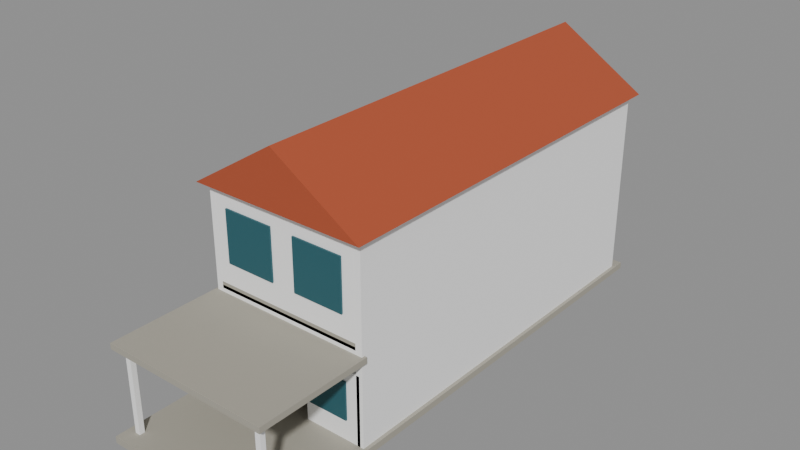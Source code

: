 # Source: terrace-house.blend  (saved by Blender 4.0.36; exported with 4.5.12 LTS)
import bpy
from mathutils import Matrix  # noqa: F401  (used for matrix-valued properties, if any)

bpy.ops.wm.read_factory_settings(use_empty=True)
scene = bpy.context.scene
scene.name = 'Scene'

# ---- materials (node trees are filled in below, after node groups)
mat_warm_concrete = bpy.data.materials.new('Warm concrete')
mat_warm_concrete.use_transparent_shadow = False
mat_warm_concrete.diffuse_color = (0.3916, 0.3712, 0.3095, 1.0)
mat_white = bpy.data.materials.new('White')
mat_white.use_transparent_shadow = False
mat_white.diffuse_color = (1.0, 1.0, 1.0, 1.0)
mat_muted_teal = bpy.data.materials.new('Muted teal')
mat_muted_teal.use_transparent_shadow = False
mat_muted_teal.diffuse_color = (0.02122, 0.1095, 0.1356, 1.0)
mat_tropical_timber = bpy.data.materials.new('Tropical timber')
mat_tropical_timber.use_transparent_shadow = False
mat_tropical_timber.diffuse_color = (0.2159, 0.08228, 0.02843, 1.0)
mat_satin_metal = bpy.data.materials.new('Satin metal')
mat_satin_metal.use_transparent_shadow = False
mat_satin_metal.diffuse_color = (0.305, 0.3663, 0.3968, 1.0)
mat_terracotta = bpy.data.materials.new('Terracotta')
mat_terracotta.use_transparent_shadow = False
mat_terracotta.diffuse_color = (0.4233, 0.08022, 0.03071, 1.0)

# ---- material node trees
mat_warm_concrete.use_nodes = True; mat_warm_concrete.node_tree.nodes.clear()
_N = mat_warm_concrete.node_tree.nodes; _L = mat_warm_concrete.node_tree.links
n0 = _N.new('ShaderNodeBsdfPrincipled'); n0.name = 'Principled BSDF'; n0.location = (10, 300)
n0.inputs[0].default_value = (0.3916, 0.3712, 0.3095, 1.0)
n0.inputs[2].default_value = 0.85
n0.inputs[3].default_value = 1.45
n1 = _N.new('ShaderNodeOutputMaterial'); n1.name = 'Material Output'; n1.location = (300, 300)
_L.new(n0.outputs[0], n1.inputs[0])
n1.is_active_output = True
mat_white.use_nodes = True; mat_white.node_tree.nodes.clear()
_N = mat_white.node_tree.nodes; _L = mat_white.node_tree.links
n0 = _N.new('ShaderNodeBsdfPrincipled'); n0.name = 'Principled BSDF'; n0.location = (10, 300)
n0.inputs[0].default_value = (1.0, 1.0, 1.0, 1.0)
n0.inputs[2].default_value = 0.6
n0.inputs[3].default_value = 1.45
n1 = _N.new('ShaderNodeOutputMaterial'); n1.name = 'Material Output'; n1.location = (300, 300)
_L.new(n0.outputs[0], n1.inputs[0])
n1.is_active_output = True
mat_muted_teal.use_nodes = True; mat_muted_teal.node_tree.nodes.clear()
_N = mat_muted_teal.node_tree.nodes; _L = mat_muted_teal.node_tree.links
n0 = _N.new('ShaderNodeBsdfPrincipled'); n0.name = 'Principled BSDF'; n0.location = (10, 300)
n0.inputs[0].default_value = (0.02122, 0.1095, 0.1356, 1.0)
n0.inputs[2].default_value = 0.6
n0.inputs[3].default_value = 1.45
n1 = _N.new('ShaderNodeOutputMaterial'); n1.name = 'Material Output'; n1.location = (300, 300)
_L.new(n0.outputs[0], n1.inputs[0])
n1.is_active_output = True
mat_tropical_timber.use_nodes = True; mat_tropical_timber.node_tree.nodes.clear()
_N = mat_tropical_timber.node_tree.nodes; _L = mat_tropical_timber.node_tree.links
n0 = _N.new('ShaderNodeBsdfPrincipled'); n0.name = 'Principled BSDF'; n0.location = (10, 300)
n0.inputs[0].default_value = (0.2159, 0.08228, 0.02843, 1.0)
n0.inputs[2].default_value = 0.68
n0.inputs[3].default_value = 1.45
n1 = _N.new('ShaderNodeOutputMaterial'); n1.name = 'Material Output'; n1.location = (300, 300)
_L.new(n0.outputs[0], n1.inputs[0])
n1.is_active_output = True
mat_satin_metal.use_nodes = True; mat_satin_metal.node_tree.nodes.clear()
_N = mat_satin_metal.node_tree.nodes; _L = mat_satin_metal.node_tree.links
n0 = _N.new('ShaderNodeBsdfPrincipled'); n0.name = 'Principled BSDF'; n0.location = (10, 300)
n0.inputs[0].default_value = (0.305, 0.3663, 0.3968, 1.0)
n0.inputs[1].default_value = 0.35
n0.inputs[2].default_value = 0.48
n0.inputs[3].default_value = 1.45
n1 = _N.new('ShaderNodeOutputMaterial'); n1.name = 'Material Output'; n1.location = (300, 300)
_L.new(n0.outputs[0], n1.inputs[0])
n1.is_active_output = True
mat_terracotta.use_nodes = True; mat_terracotta.node_tree.nodes.clear()
_N = mat_terracotta.node_tree.nodes; _L = mat_terracotta.node_tree.links
n0 = _N.new('ShaderNodeBsdfPrincipled'); n0.name = 'Principled BSDF'; n0.location = (10, 300)
n0.inputs[0].default_value = (0.4233, 0.08022, 0.03071, 1.0)
n0.inputs[2].default_value = 0.75
n0.inputs[3].default_value = 1.45
n1 = _N.new('ShaderNodeOutputMaterial'); n1.name = 'Material Output'; n1.location = (300, 300)
_L.new(n0.outputs[0], n1.inputs[0])
n1.is_active_output = True

# ---- meshes
me_cube = bpy.data.meshes.new('Cube')
me_cube.from_pydata([(-2.6, -8.0, -0.1), (-2.6, -8.0, 0.1), (-2.6, 8.0, -0.1), (-2.6, 8.0, 0.1), (2.6, -8.0, -0.1), (2.6, -8.0, 0.1), (2.6, 8.0, -0.1), (2.6, 8.0, 0.1)], [], [(0, 1, 3, 2), (2, 3, 7, 6), (6, 7, 5, 4), (4, 5, 1, 0), (2, 6, 4, 0), (7, 3, 1, 5)])
_uv = me_cube.uv_layers.new(name='UVMap')
_uv.uv.foreach_set('vector', [0.375, 0.0, 0.625, 0.0, 0.625, 0.25, 0.375, 0.25, 0.375, 0.25, 0.625, 0.25, 0.625, 0.5, 0.375, 0.5, 0.375, 0.5, 0.625, 0.5, 0.625, 0.75, 0.375, 0.75, 0.375, 0.75, 0.625, 0.75, 0.625, 1.0, 0.375, 1.0, 0.125, 0.5, 0.375, 0.5, 0.375, 0.75, 0.125, 0.75, 0.625, 0.5, 0.875, 0.5, 0.875, 0.75, 0.625, 0.75])
me_cube.materials.append(mat_warm_concrete)
me_cube.update()
me_cube_001 = bpy.data.meshes.new('Cube.001')
me_cube_001.from_pydata([(-0.1, -6.0, -2.9), (-0.1, -6.0, 2.9), (-0.1, 6.0, -2.9), (-0.1, 6.0, 2.9), (0.1, -6.0, -2.9), (0.1, -6.0, 2.9), (0.1, 6.0, -2.9), (0.1, 6.0, 2.9)], [], [(0, 1, 3, 2), (2, 3, 7, 6), (6, 7, 5, 4), (4, 5, 1, 0), (2, 6, 4, 0), (7, 3, 1, 5)])
_uv = me_cube_001.uv_layers.new(name='UVMap')
_uv.uv.foreach_set('vector', [0.375, 0.0, 0.625, 0.0, 0.625, 0.25, 0.375, 0.25, 0.375, 0.25, 0.625, 0.25, 0.625, 0.5, 0.375, 0.5, 0.375, 0.5, 0.625, 0.5, 0.625, 0.75, 0.375, 0.75, 0.375, 0.75, 0.625, 0.75, 0.625, 1.0, 0.375, 1.0, 0.125, 0.5, 0.375, 0.5, 0.375, 0.75, 0.125, 0.75, 0.625, 0.5, 0.875, 0.5, 0.875, 0.75, 0.625, 0.75])
me_cube_001.materials.append(mat_white)
me_cube_001.update()
me_cube_002 = bpy.data.meshes.new('Cube.002')
me_cube_002.from_pydata([(-0.1, -6.0, -2.9), (-0.1, -6.0, 2.9), (-0.1, 6.0, -2.9), (-0.1, 6.0, 2.9), (0.1, -6.0, -2.9), (0.1, -6.0, 2.9), (0.1, 6.0, -2.9), (0.1, 6.0, 2.9)], [], [(0, 1, 3, 2), (2, 3, 7, 6), (6, 7, 5, 4), (4, 5, 1, 0), (2, 6, 4, 0), (7, 3, 1, 5)])
_uv = me_cube_002.uv_layers.new(name='UVMap')
_uv.uv.foreach_set('vector', [0.375, 0.0, 0.625, 0.0, 0.625, 0.25, 0.375, 0.25, 0.375, 0.25, 0.625, 0.25, 0.625, 0.5, 0.375, 0.5, 0.375, 0.5, 0.625, 0.5, 0.625, 0.75, 0.375, 0.75, 0.375, 0.75, 0.625, 0.75, 0.625, 1.0, 0.375, 1.0, 0.125, 0.5, 0.375, 0.5, 0.375, 0.75, 0.125, 0.75, 0.625, 0.5, 0.875, 0.5, 0.875, 0.75, 0.625, 0.75])
me_cube_002.materials.append(mat_white)
me_cube_002.update()
me_cube_003 = bpy.data.meshes.new('Cube.003')
me_cube_003.from_pydata([(-2.3, -0.1, -2.9), (-2.3, -0.1, 2.9), (-2.3, 0.1, -2.9), (-2.3, 0.1, 2.9), (2.3, -0.1, -2.9), (2.3, -0.1, 2.9), (2.3, 0.1, -2.9), (2.3, 0.1, 2.9)], [], [(0, 1, 3, 2), (2, 3, 7, 6), (6, 7, 5, 4), (4, 5, 1, 0), (2, 6, 4, 0), (7, 3, 1, 5)])
_uv = me_cube_003.uv_layers.new(name='UVMap')
_uv.uv.foreach_set('vector', [0.375, 0.0, 0.625, 0.0, 0.625, 0.25, 0.375, 0.25, 0.375, 0.25, 0.625, 0.25, 0.625, 0.5, 0.375, 0.5, 0.375, 0.5, 0.625, 0.5, 0.625, 0.75, 0.375, 0.75, 0.375, 0.75, 0.625, 0.75, 0.625, 1.0, 0.375, 1.0, 0.125, 0.5, 0.375, 0.5, 0.375, 0.75, 0.125, 0.75, 0.625, 0.5, 0.875, 0.5, 0.875, 0.75, 0.625, 0.75])
me_cube_003.materials.append(mat_white)
me_cube_003.update()
me_cube_004 = bpy.data.meshes.new('Cube.004')
me_cube_004.from_pydata([(-2.3, -6.0, -0.1), (-2.3, -6.0, 0.1), (-2.3, 6.0, -0.1), (-2.3, 6.0, 0.1), (2.3, -6.0, -0.1), (2.3, -6.0, 0.1), (2.3, 6.0, -0.1), (2.3, 6.0, 0.1)], [], [(0, 1, 3, 2), (2, 3, 7, 6), (6, 7, 5, 4), (4, 5, 1, 0), (2, 6, 4, 0), (7, 3, 1, 5)])
_uv = me_cube_004.uv_layers.new(name='UVMap')
_uv.uv.foreach_set('vector', [0.375, 0.0, 0.625, 0.0, 0.625, 0.25, 0.375, 0.25, 0.375, 0.25, 0.625, 0.25, 0.625, 0.5, 0.375, 0.5, 0.375, 0.5, 0.625, 0.5, 0.625, 0.75, 0.375, 0.75, 0.375, 0.75, 0.625, 0.75, 0.625, 1.0, 0.375, 1.0, 0.125, 0.5, 0.375, 0.5, 0.375, 0.75, 0.125, 0.75, 0.625, 0.5, 0.875, 0.5, 0.875, 0.75, 0.625, 0.75])
me_cube_004.materials.append(mat_warm_concrete)
me_cube_004.update()
me_cube_005 = bpy.data.meshes.new('Cube.005')
me_cube_005.from_pydata([(-0.2, -0.1, -1.05), (-0.2, -0.1, 1.05), (-0.2, 0.1, -1.05), (-0.2, 0.1, 1.05), (0.2, -0.1, -1.05), (0.2, -0.1, 1.05), (0.2, 0.1, -1.05), (0.2, 0.1, 1.05)], [], [(0, 1, 3, 2), (2, 3, 7, 6), (6, 7, 5, 4), (4, 5, 1, 0), (2, 6, 4, 0), (7, 3, 1, 5)])
_uv = me_cube_005.uv_layers.new(name='UVMap')
_uv.uv.foreach_set('vector', [0.375, 0.0, 0.625, 0.0, 0.625, 0.25, 0.375, 0.25, 0.375, 0.25, 0.625, 0.25, 0.625, 0.5, 0.375, 0.5, 0.375, 0.5, 0.625, 0.5, 0.625, 0.75, 0.375, 0.75, 0.375, 0.75, 0.625, 0.75, 0.625, 1.0, 0.375, 1.0, 0.125, 0.5, 0.375, 0.5, 0.375, 0.75, 0.125, 0.75, 0.625, 0.5, 0.875, 0.5, 0.875, 0.75, 0.625, 0.75])
me_cube_005.materials.append(mat_white)
me_cube_005.update()
me_cube_006 = bpy.data.meshes.new('Cube.006')
me_cube_006.from_pydata([(-0.4, -0.1, -1.05), (-0.4, -0.1, 1.05), (-0.4, 0.1, -1.05), (-0.4, 0.1, 1.05), (0.4, -0.1, -1.05), (0.4, -0.1, 1.05), (0.4, 0.1, -1.05), (0.4, 0.1, 1.05)], [], [(0, 1, 3, 2), (2, 3, 7, 6), (6, 7, 5, 4), (4, 5, 1, 0), (2, 6, 4, 0), (7, 3, 1, 5)])
_uv = me_cube_006.uv_layers.new(name='UVMap')
_uv.uv.foreach_set('vector', [0.375, 0.0, 0.625, 0.0, 0.625, 0.25, 0.375, 0.25, 0.375, 0.25, 0.625, 0.25, 0.625, 0.5, 0.375, 0.5, 0.375, 0.5, 0.625, 0.5, 0.625, 0.75, 0.375, 0.75, 0.375, 0.75, 0.625, 0.75, 0.625, 1.0, 0.375, 1.0, 0.125, 0.5, 0.375, 0.5, 0.375, 0.75, 0.125, 0.75, 0.625, 0.5, 0.875, 0.5, 0.875, 0.75, 0.625, 0.75])
me_cube_006.materials.append(mat_white)
me_cube_006.update()
me_cube_007 = bpy.data.meshes.new('Cube.007')
me_cube_007.from_pydata([(-0.9, -0.1, -1.05), (-0.9, -0.1, 1.05), (-0.9, 0.1, -1.05), (-0.9, 0.1, 1.05), (0.9, -0.1, -1.05), (0.9, -0.1, 1.05), (0.9, 0.1, -1.05), (0.9, 0.1, 1.05)], [], [(0, 1, 3, 2), (2, 3, 7, 6), (6, 7, 5, 4), (4, 5, 1, 0), (2, 6, 4, 0), (7, 3, 1, 5)])
_uv = me_cube_007.uv_layers.new(name='UVMap')
_uv.uv.foreach_set('vector', [0.375, 0.0, 0.625, 0.0, 0.625, 0.25, 0.375, 0.25, 0.375, 0.25, 0.625, 0.25, 0.625, 0.5, 0.375, 0.5, 0.375, 0.5, 0.625, 0.5, 0.625, 0.75, 0.375, 0.75, 0.375, 0.75, 0.625, 0.75, 0.625, 1.0, 0.375, 1.0, 0.125, 0.5, 0.375, 0.5, 0.375, 0.75, 0.125, 0.75, 0.625, 0.5, 0.875, 0.5, 0.875, 0.75, 0.625, 0.75])
me_cube_007.materials.append(mat_white)
me_cube_007.update()
me_cube_008 = bpy.data.meshes.new('Cube.008')
me_cube_008.from_pydata([(-2.3, -0.1, -0.35), (-2.3, -0.1, 0.35), (-2.3, 0.1, -0.35), (-2.3, 0.1, 0.35), (2.3, -0.1, -0.35), (2.3, -0.1, 0.35), (2.3, 0.1, -0.35), (2.3, 0.1, 0.35)], [], [(0, 1, 3, 2), (2, 3, 7, 6), (6, 7, 5, 4), (4, 5, 1, 0), (2, 6, 4, 0), (7, 3, 1, 5)])
_uv = me_cube_008.uv_layers.new(name='UVMap')
_uv.uv.foreach_set('vector', [0.375, 0.0, 0.625, 0.0, 0.625, 0.25, 0.375, 0.25, 0.375, 0.25, 0.625, 0.25, 0.625, 0.5, 0.375, 0.5, 0.375, 0.5, 0.625, 0.5, 0.625, 0.75, 0.375, 0.75, 0.375, 0.75, 0.625, 0.75, 0.625, 1.0, 0.375, 1.0, 0.125, 0.5, 0.375, 0.5, 0.375, 0.75, 0.125, 0.75, 0.625, 0.5, 0.875, 0.5, 0.875, 0.75, 0.625, 0.75])
me_cube_008.materials.append(mat_white)
me_cube_008.update()
me_cube_009 = bpy.data.meshes.new('Cube.009')
me_cube_009.from_pydata([(-2.3, -0.1, -1.4), (-2.3, -0.1, 1.4), (-2.3, 0.1, -1.4), (-2.3, 0.1, 1.4), (2.3, -0.1, -1.4), (2.3, -0.1, 1.4), (2.3, 0.1, -1.4), (2.3, 0.1, 1.4)], [], [(0, 1, 3, 2), (2, 3, 7, 6), (6, 7, 5, 4), (4, 5, 1, 0), (2, 6, 4, 0), (7, 3, 1, 5)])
_uv = me_cube_009.uv_layers.new(name='UVMap')
_uv.uv.foreach_set('vector', [0.375, 0.0, 0.625, 0.0, 0.625, 0.25, 0.375, 0.25, 0.375, 0.25, 0.625, 0.25, 0.625, 0.5, 0.375, 0.5, 0.375, 0.5, 0.625, 0.5, 0.625, 0.75, 0.375, 0.75, 0.375, 0.75, 0.625, 0.75, 0.625, 1.0, 0.375, 1.0, 0.125, 0.5, 0.375, 0.5, 0.375, 0.75, 0.125, 0.75, 0.625, 0.5, 0.875, 0.5, 0.875, 0.75, 0.625, 0.75])
me_cube_009.materials.append(mat_white)
me_cube_009.update()
me_cube_010 = bpy.data.meshes.new('Cube.010')
me_cube_010.from_pydata([(-0.775, -0.03, -0.775), (-0.775, -0.03, 0.775), (-0.775, 0.03, -0.775), (-0.775, 0.03, 0.775), (0.775, -0.03, -0.775), (0.775, -0.03, 0.775), (0.775, 0.03, -0.775), (0.775, 0.03, 0.775)], [], [(0, 1, 3, 2), (2, 3, 7, 6), (6, 7, 5, 4), (4, 5, 1, 0), (2, 6, 4, 0), (7, 3, 1, 5)])
_uv = me_cube_010.uv_layers.new(name='UVMap')
_uv.uv.foreach_set('vector', [0.375, 0.0, 0.625, 0.0, 0.625, 0.25, 0.375, 0.25, 0.375, 0.25, 0.625, 0.25, 0.625, 0.5, 0.375, 0.5, 0.375, 0.5, 0.625, 0.5, 0.625, 0.75, 0.375, 0.75, 0.375, 0.75, 0.625, 0.75, 0.625, 1.0, 0.375, 1.0, 0.125, 0.5, 0.375, 0.5, 0.375, 0.75, 0.125, 0.75, 0.625, 0.5, 0.875, 0.5, 0.875, 0.75, 0.625, 0.75])
me_cube_010.materials.append(mat_muted_teal)
me_cube_010.update()
me_cube_011 = bpy.data.meshes.new('Cube.011')
me_cube_011.from_pydata([(-0.775, -0.03, -0.775), (-0.775, -0.03, 0.775), (-0.775, 0.03, -0.775), (-0.775, 0.03, 0.775), (0.775, -0.03, -0.775), (0.775, -0.03, 0.775), (0.775, 0.03, -0.775), (0.775, 0.03, 0.775)], [], [(0, 1, 3, 2), (2, 3, 7, 6), (6, 7, 5, 4), (4, 5, 1, 0), (2, 6, 4, 0), (7, 3, 1, 5)])
_uv = me_cube_011.uv_layers.new(name='UVMap')
_uv.uv.foreach_set('vector', [0.375, 0.0, 0.625, 0.0, 0.625, 0.25, 0.375, 0.25, 0.375, 0.25, 0.625, 0.25, 0.625, 0.5, 0.375, 0.5, 0.375, 0.5, 0.625, 0.5, 0.625, 0.75, 0.375, 0.75, 0.375, 0.75, 0.625, 0.75, 0.625, 1.0, 0.375, 1.0, 0.125, 0.5, 0.375, 0.5, 0.375, 0.75, 0.125, 0.75, 0.625, 0.5, 0.875, 0.5, 0.875, 0.75, 0.625, 0.75])
me_cube_011.materials.append(mat_muted_teal)
me_cube_011.update()
me_cube_012 = bpy.data.meshes.new('Cube.012')
me_cube_012.from_pydata([(-0.725, -0.03, -0.575), (-0.725, -0.03, 0.575), (-0.725, 0.03, -0.575), (-0.725, 0.03, 0.575), (0.725, -0.03, -0.575), (0.725, -0.03, 0.575), (0.725, 0.03, -0.575), (0.725, 0.03, 0.575)], [], [(0, 1, 3, 2), (2, 3, 7, 6), (6, 7, 5, 4), (4, 5, 1, 0), (2, 6, 4, 0), (7, 3, 1, 5)])
_uv = me_cube_012.uv_layers.new(name='UVMap')
_uv.uv.foreach_set('vector', [0.375, 0.0, 0.625, 0.0, 0.625, 0.25, 0.375, 0.25, 0.375, 0.25, 0.625, 0.25, 0.625, 0.5, 0.375, 0.5, 0.375, 0.5, 0.625, 0.5, 0.625, 0.75, 0.375, 0.75, 0.375, 0.75, 0.625, 0.75, 0.625, 1.0, 0.375, 1.0, 0.125, 0.5, 0.375, 0.5, 0.375, 0.75, 0.125, 0.75, 0.625, 0.5, 0.875, 0.5, 0.875, 0.75, 0.625, 0.75])
me_cube_012.materials.append(mat_muted_teal)
me_cube_012.update()
me_cube_013 = bpy.data.meshes.new('Cube.013')
me_cube_013.from_pydata([(-0.55, -0.1, -0.025), (-0.55, -0.1, 0.025), (-0.55, 0.1, -0.025), (-0.55, 0.1, 0.025), (0.55, -0.1, -0.025), (0.55, -0.1, 0.025), (0.55, 0.1, -0.025), (0.55, 0.1, 0.025)], [], [(0, 1, 3, 2), (2, 3, 7, 6), (6, 7, 5, 4), (4, 5, 1, 0), (2, 6, 4, 0), (7, 3, 1, 5)])
_uv = me_cube_013.uv_layers.new(name='UVMap')
_uv.uv.foreach_set('vector', [0.375, 0.0, 0.625, 0.0, 0.625, 0.25, 0.375, 0.25, 0.375, 0.25, 0.625, 0.25, 0.625, 0.5, 0.375, 0.5, 0.375, 0.5, 0.625, 0.5, 0.625, 0.75, 0.375, 0.75, 0.375, 0.75, 0.625, 0.75, 0.625, 1.0, 0.375, 1.0, 0.125, 0.5, 0.375, 0.5, 0.375, 0.75, 0.125, 0.75, 0.625, 0.5, 0.875, 0.5, 0.875, 0.75, 0.625, 0.75])
me_cube_013.materials.append(mat_warm_concrete)
me_cube_013.update()
me_cube_014 = bpy.data.meshes.new('Cube.014')
me_cube_014.from_pydata([(-0.55, -0.03, -0.055), (-0.55, -0.03, 0.055), (-0.55, 0.03, -0.055), (-0.55, 0.03, 0.055), (0.55, -0.03, -0.055), (0.55, -0.03, 0.055), (0.55, 0.03, -0.055), (0.55, 0.03, 0.055)], [], [(0, 1, 3, 2), (2, 3, 7, 6), (6, 7, 5, 4), (4, 5, 1, 0), (2, 6, 4, 0), (7, 3, 1, 5)])
_uv = me_cube_014.uv_layers.new(name='UVMap')
_uv.uv.foreach_set('vector', [0.375, 0.0, 0.625, 0.0, 0.625, 0.25, 0.375, 0.25, 0.375, 0.25, 0.625, 0.25, 0.625, 0.5, 0.375, 0.5, 0.375, 0.5, 0.625, 0.5, 0.625, 0.75, 0.375, 0.75, 0.375, 0.75, 0.625, 0.75, 0.625, 1.0, 0.375, 1.0, 0.125, 0.5, 0.375, 0.5, 0.375, 0.75, 0.125, 0.75, 0.625, 0.5, 0.875, 0.5, 0.875, 0.75, 0.625, 0.75])
me_cube_014.materials.append(mat_white)
me_cube_014.update()
me_cube_015 = bpy.data.meshes.new('Cube.015')
me_cube_015.from_pydata([(-0.48, -0.0325, -1.02), (-0.48, -0.0325, 1.02), (-0.48, 0.0325, -1.02), (-0.48, 0.0325, 1.02), (0.48, -0.0325, -1.02), (0.48, -0.0325, 1.02), (0.48, 0.0325, -1.02), (0.48, 0.0325, 1.02)], [], [(0, 1, 3, 2), (2, 3, 7, 6), (6, 7, 5, 4), (4, 5, 1, 0), (2, 6, 4, 0), (7, 3, 1, 5)])
_uv = me_cube_015.uv_layers.new(name='UVMap')
_uv.uv.foreach_set('vector', [0.375, 0.0, 0.625, 0.0, 0.625, 0.25, 0.375, 0.25, 0.375, 0.25, 0.625, 0.25, 0.625, 0.5, 0.375, 0.5, 0.375, 0.5, 0.625, 0.5, 0.625, 0.75, 0.375, 0.75, 0.375, 0.75, 0.625, 0.75, 0.625, 1.0, 0.375, 1.0, 0.125, 0.5, 0.375, 0.5, 0.375, 0.75, 0.125, 0.75, 0.625, 0.5, 0.875, 0.5, 0.875, 0.75, 0.625, 0.75])
me_cube_015.materials.append(mat_tropical_timber)
me_cube_015.update()
me_cube_016 = bpy.data.meshes.new('Cube.016')
me_cube_016.from_pydata([(-0.0125, -0.0175, -0.09), (-0.0125, -0.0175, 0.09), (-0.0125, 0.0175, -0.09), (-0.0125, 0.0175, 0.09), (0.0125, -0.0175, -0.09), (0.0125, -0.0175, 0.09), (0.0125, 0.0175, -0.09), (0.0125, 0.0175, 0.09)], [], [(0, 1, 3, 2), (2, 3, 7, 6), (6, 7, 5, 4), (4, 5, 1, 0), (2, 6, 4, 0), (7, 3, 1, 5)])
_uv = me_cube_016.uv_layers.new(name='UVMap')
_uv.uv.foreach_set('vector', [0.375, 0.0, 0.625, 0.0, 0.625, 0.25, 0.375, 0.25, 0.375, 0.25, 0.625, 0.25, 0.625, 0.5, 0.375, 0.5, 0.375, 0.5, 0.625, 0.5, 0.625, 0.75, 0.375, 0.75, 0.375, 0.75, 0.625, 0.75, 0.625, 1.0, 0.375, 1.0, 0.125, 0.5, 0.375, 0.5, 0.375, 0.75, 0.125, 0.75, 0.625, 0.5, 0.875, 0.5, 0.875, 0.75, 0.625, 0.75])
me_cube_016.materials.append(mat_satin_metal)
me_cube_016.update()
me_pitched_roof = bpy.data.meshes.new('Pitched_Roof')
me_pitched_roof.from_pydata([(-2.7, -6.25, 6.0), (2.7, -6.25, 6.0), (0.0, -6.25, 7.7), (-2.7, 6.25, 6.0), (2.7, 6.25, 6.0), (0.0, 6.25, 7.7)], [], [(0, 3, 4, 1), (0, 1, 2), (3, 5, 4), (0, 2, 5, 3), (1, 4, 5, 2)])
me_pitched_roof.materials.append(mat_terracotta)
me_pitched_roof.update()
me_cube_017 = bpy.data.meshes.new('Cube.017')
me_cube_017.from_pydata([(-2.575, -1.75, -0.09), (-2.575, -1.75, 0.09), (-2.575, 1.75, -0.09), (-2.575, 1.75, 0.09), (2.575, -1.75, -0.09), (2.575, -1.75, 0.09), (2.575, 1.75, -0.09), (2.575, 1.75, 0.09)], [], [(0, 1, 3, 2), (2, 3, 7, 6), (6, 7, 5, 4), (4, 5, 1, 0), (2, 6, 4, 0), (7, 3, 1, 5)])
_uv = me_cube_017.uv_layers.new(name='UVMap')
_uv.uv.foreach_set('vector', [0.375, 0.0, 0.625, 0.0, 0.625, 0.25, 0.375, 0.25, 0.375, 0.25, 0.625, 0.25, 0.625, 0.5, 0.375, 0.5, 0.375, 0.5, 0.625, 0.5, 0.625, 0.75, 0.375, 0.75, 0.375, 0.75, 0.625, 0.75, 0.625, 1.0, 0.375, 1.0, 0.125, 0.5, 0.375, 0.5, 0.375, 0.75, 0.125, 0.75, 0.625, 0.5, 0.875, 0.5, 0.875, 0.75, 0.625, 0.75])
me_cube_017.materials.append(mat_warm_concrete)
me_cube_017.update()
me_cube_018 = bpy.data.meshes.new('Cube.018')
me_cube_018.from_pydata([(-0.08, -0.08, -1.25), (-0.08, -0.08, 1.25), (-0.08, 0.08, -1.25), (-0.08, 0.08, 1.25), (0.08, -0.08, -1.25), (0.08, -0.08, 1.25), (0.08, 0.08, -1.25), (0.08, 0.08, 1.25)], [], [(0, 1, 3, 2), (2, 3, 7, 6), (6, 7, 5, 4), (4, 5, 1, 0), (2, 6, 4, 0), (7, 3, 1, 5)])
_uv = me_cube_018.uv_layers.new(name='UVMap')
_uv.uv.foreach_set('vector', [0.375, 0.0, 0.625, 0.0, 0.625, 0.25, 0.375, 0.25, 0.375, 0.25, 0.625, 0.25, 0.625, 0.5, 0.375, 0.5, 0.375, 0.5, 0.625, 0.5, 0.625, 0.75, 0.375, 0.75, 0.375, 0.75, 0.625, 0.75, 0.625, 1.0, 0.375, 1.0, 0.125, 0.5, 0.375, 0.5, 0.375, 0.75, 0.125, 0.75, 0.625, 0.5, 0.875, 0.5, 0.875, 0.75, 0.625, 0.75])
me_cube_018.materials.append(mat_white)
me_cube_018.update()
me_cube_019 = bpy.data.meshes.new('Cube.019')
me_cube_019.from_pydata([(-0.08, -0.08, -1.25), (-0.08, -0.08, 1.25), (-0.08, 0.08, -1.25), (-0.08, 0.08, 1.25), (0.08, -0.08, -1.25), (0.08, -0.08, 1.25), (0.08, 0.08, -1.25), (0.08, 0.08, 1.25)], [], [(0, 1, 3, 2), (2, 3, 7, 6), (6, 7, 5, 4), (4, 5, 1, 0), (2, 6, 4, 0), (7, 3, 1, 5)])
_uv = me_cube_019.uv_layers.new(name='UVMap')
_uv.uv.foreach_set('vector', [0.375, 0.0, 0.625, 0.0, 0.625, 0.25, 0.375, 0.25, 0.375, 0.25, 0.625, 0.25, 0.625, 0.5, 0.375, 0.5, 0.375, 0.5, 0.625, 0.5, 0.625, 0.75, 0.375, 0.75, 0.375, 0.75, 0.625, 0.75, 0.625, 1.0, 0.375, 1.0, 0.125, 0.5, 0.375, 0.5, 0.375, 0.75, 0.125, 0.75, 0.625, 0.5, 0.875, 0.5, 0.875, 0.75, 0.625, 0.75])
me_cube_019.materials.append(mat_white)
me_cube_019.update()

# ---- objects
ob_asset_terracehouse = bpy.data.objects.new('ASSET_TerraceHouse', None)
ob_ground_slab = bpy.data.objects.new('Ground_Slab', me_cube)
ob_party_wall = bpy.data.objects.new('Party_Wall', me_cube_001)
ob_party_wall_001 = bpy.data.objects.new('Party_Wall.001', me_cube_002)
ob_rear_wall = bpy.data.objects.new('Rear_Wall', me_cube_003)
ob_upper_floor = bpy.data.objects.new('Upper_Floor', me_cube_004)
ob_front_pier = bpy.data.objects.new('Front_Pier', me_cube_005)
ob_front_pier_001 = bpy.data.objects.new('Front_Pier.001', me_cube_006)
ob_front_pier_002 = bpy.data.objects.new('Front_Pier.002', me_cube_007)
ob_front_lintel = bpy.data.objects.new('Front_Lintel', me_cube_008)
ob_upper_front = bpy.data.objects.new('Upper_Front', me_cube_009)
ob_upper_window = bpy.data.objects.new('Upper_Window', me_cube_010)
ob_upper_window_001 = bpy.data.objects.new('Upper_Window.001', me_cube_011)
ob_living_window = bpy.data.objects.new('Living_Window', me_cube_012)
ob_threshold = bpy.data.objects.new('Threshold', me_cube_013)
ob_door_header = bpy.data.objects.new('Door_Header', me_cube_014)
ob_movable_entry_door = bpy.data.objects.new('MOVABLE_Entry_Door', None)
ob_entry_door = bpy.data.objects.new('Entry_Door', me_cube_015)
ob_door_pull = bpy.data.objects.new('Door_Pull', me_cube_016)
ob_pitched_roof = bpy.data.objects.new('Pitched_Roof', me_pitched_roof)
ob_porch_roof = bpy.data.objects.new('Porch_Roof', me_cube_017)
ob_porch_column = bpy.data.objects.new('Porch_Column', me_cube_018)
ob_porch_column_001 = bpy.data.objects.new('Porch_Column.001', me_cube_019)

# ---- transforms, parenting, visibility, modifiers, constraints
ob_asset_terracehouse.location = (0.0, 0.0, 0.0)
ob_ground_slab.parent = ob_asset_terracehouse
ob_ground_slab.location = (0.0, -1.6, 0.1)
_m = ob_ground_slab.modifiers.new('Editable eased edges', 'BEVEL')
_m.width = 0.002
_m.width_pct = 0.002
_m.segments = 2
ob_party_wall.parent = ob_asset_terracehouse
ob_party_wall.location = (-2.4, 0.0, 3.1)
_m = ob_party_wall.modifiers.new('Editable eased edges', 'BEVEL')
_m.width = 0.002
_m.width_pct = 0.002
_m.segments = 2
ob_party_wall_001.parent = ob_asset_terracehouse
ob_party_wall_001.location = (2.4, 0.0, 3.1)
_m = ob_party_wall_001.modifiers.new('Editable eased edges', 'BEVEL')
_m.width = 0.002
_m.width_pct = 0.002
_m.segments = 2
ob_rear_wall.parent = ob_asset_terracehouse
ob_rear_wall.location = (0.0, 5.9, 3.1)
_m = ob_rear_wall.modifiers.new('Editable eased edges', 'BEVEL')
_m.width = 0.002
_m.width_pct = 0.002
_m.segments = 2
ob_upper_floor.parent = ob_asset_terracehouse
ob_upper_floor.location = (0.0, 0.0, 3.1)
_m = ob_upper_floor.modifiers.new('Editable eased edges', 'BEVEL')
_m.width = 0.002
_m.width_pct = 0.002
_m.segments = 2
ob_front_pier.parent = ob_asset_terracehouse
ob_front_pier.location = (-2.2, -5.9, 1.25)
_m = ob_front_pier.modifiers.new('Editable eased edges', 'BEVEL')
_m.width = 0.002
_m.width_pct = 0.002
_m.segments = 2
ob_front_pier_001.parent = ob_asset_terracehouse
ob_front_pier_001.location = (-0.5, -5.9, 1.25)
_m = ob_front_pier_001.modifiers.new('Editable eased edges', 'BEVEL')
_m.width = 0.002
_m.width_pct = 0.002
_m.segments = 2
ob_front_pier_002.parent = ob_asset_terracehouse
ob_front_pier_002.location = (1.5, -5.9, 1.25)
_m = ob_front_pier_002.modifiers.new('Editable eased edges', 'BEVEL')
_m.width = 0.002
_m.width_pct = 0.002
_m.segments = 2
ob_front_lintel.parent = ob_asset_terracehouse
ob_front_lintel.location = (0.0, -5.9, 2.75)
_m = ob_front_lintel.modifiers.new('Editable eased edges', 'BEVEL')
_m.width = 0.002
_m.width_pct = 0.002
_m.segments = 2
ob_upper_front.parent = ob_asset_terracehouse
ob_upper_front.location = (0.0, -5.9, 4.6)
_m = ob_upper_front.modifiers.new('Editable eased edges', 'BEVEL')
_m.width = 0.002
_m.width_pct = 0.002
_m.segments = 2
ob_upper_window.parent = ob_asset_terracehouse
ob_upper_window.location = (-1.15, -6.02, 4.65)
_m = ob_upper_window.modifiers.new('Editable eased edges', 'BEVEL')
_m.width = 0.002
_m.width_pct = 0.002
_m.segments = 2
ob_upper_window_001.parent = ob_asset_terracehouse
ob_upper_window_001.location = (1.15, -6.02, 4.65)
_m = ob_upper_window_001.modifiers.new('Editable eased edges', 'BEVEL')
_m.width = 0.002
_m.width_pct = 0.002
_m.segments = 2
ob_living_window.parent = ob_asset_terracehouse
ob_living_window.location = (1.25, -6.02, 1.4)
_m = ob_living_window.modifiers.new('Editable eased edges', 'BEVEL')
_m.width = 0.002
_m.width_pct = 0.002
_m.segments = 2
ob_threshold.parent = ob_asset_terracehouse
ob_threshold.location = (-1.5, -6.07, 0.225)
_m = ob_threshold.modifiers.new('Editable eased edges', 'BEVEL')
_m.width = 0.002
_m.width_pct = 0.002
_m.segments = 2
ob_door_header.parent = ob_asset_terracehouse
ob_door_header.location = (-1.5, -6.05, 2.345)
_m = ob_door_header.modifiers.new('Editable eased edges', 'BEVEL')
_m.width = 0.002
_m.width_pct = 0.002
_m.segments = 2
ob_movable_entry_door.parent = ob_asset_terracehouse
ob_movable_entry_door.location = (-1.98, -6.12, 0.25)
ob_entry_door.parent = ob_movable_entry_door
ob_entry_door.location = (0.48, 0.0, 1.02)
_m = ob_entry_door.modifiers.new('Editable eased edges', 'BEVEL')
_m.width = 0.0005
_m.width_pct = 0.0005
_m.segments = 2
ob_door_pull.parent = ob_movable_entry_door
ob_door_pull.location = (0.83, -0.05, 1.02)
_m = ob_door_pull.modifiers.new('Editable eased edges', 'BEVEL')
_m.width = 0.0005
_m.width_pct = 0.0005
_m.segments = 2
ob_pitched_roof.parent = ob_asset_terracehouse
ob_pitched_roof.location = (0.0, 0.0, 0.0)
ob_porch_roof.parent = ob_asset_terracehouse
ob_porch_roof.location = (0.0, -7.65, 2.8)
_m = ob_porch_roof.modifiers.new('Editable eased edges', 'BEVEL')
_m.width = 0.002
_m.width_pct = 0.002
_m.segments = 2
ob_porch_column.parent = ob_asset_terracehouse
ob_porch_column.location = (-2.25, -9.1, 1.45)
_m = ob_porch_column.modifiers.new('Editable eased edges', 'BEVEL')
_m.width = 0.002
_m.width_pct = 0.002
_m.segments = 2
ob_porch_column_001.parent = ob_asset_terracehouse
ob_porch_column_001.location = (2.25, -9.1, 1.45)
_m = ob_porch_column_001.modifiers.new('Editable eased edges', 'BEVEL')
_m.width = 0.002
_m.width_pct = 0.002
_m.segments = 2

# ---- collection membership
scene.collection.objects.link(ob_asset_terracehouse)
scene.collection.objects.link(ob_ground_slab)
scene.collection.objects.link(ob_party_wall)
scene.collection.objects.link(ob_party_wall_001)
scene.collection.objects.link(ob_rear_wall)
scene.collection.objects.link(ob_upper_floor)
scene.collection.objects.link(ob_front_pier)
scene.collection.objects.link(ob_front_pier_001)
scene.collection.objects.link(ob_front_pier_002)
scene.collection.objects.link(ob_front_lintel)
scene.collection.objects.link(ob_upper_front)
scene.collection.objects.link(ob_upper_window)
scene.collection.objects.link(ob_upper_window_001)
scene.collection.objects.link(ob_living_window)
scene.collection.objects.link(ob_threshold)
scene.collection.objects.link(ob_door_header)
scene.collection.objects.link(ob_movable_entry_door)
scene.collection.objects.link(ob_entry_door)
scene.collection.objects.link(ob_door_pull)
scene.collection.objects.link(ob_pitched_roof)
scene.collection.objects.link(ob_porch_roof)
scene.collection.objects.link(ob_porch_column)
scene.collection.objects.link(ob_porch_column_001)

# ---- scene / render settings (as saved in the file)
scene.frame_start = 1; scene.frame_end = 49; scene.frame_set(1)
scene.render.engine = 'BLENDER_EEVEE_NEXT'
scene.cycles.sampling_pattern = 'TABULATED_SOBOL'
bpy.context.view_layer.update()

# ---- added for rendering (the .blend has no active camera and no usable light): camera, sun + grey world if the file has none
cam_auto = bpy.data.cameras.new('AutoCamera')
cam_auto.lens = 50.0
cam_auto.sensor_width = 36.0
cam_auto.clip_end = 1000.0
ob_auto_camera = bpy.data.objects.new('AutoCamera', cam_auto)
scene.collection.objects.link(ob_auto_camera)
ob_auto_camera.location = (17.1716, -22.2059, 17.5873)
ob_auto_camera.rotation_euler = (1.09748, -7.21219e-08, 0.694738)
scene.camera = ob_auto_camera
light_auto_sun = bpy.data.lights.new('AutoSun', 'SUN')
light_auto_sun.energy = 3.0
light_auto_sun.angle = 0.0523599
ob_auto_sun = bpy.data.objects.new('AutoSun', light_auto_sun)
scene.collection.objects.link(ob_auto_sun)
ob_auto_sun.rotation_euler = (0.872665, 0.174533, 0.523599)
if scene.world is None:
    world_auto = bpy.data.worlds.new('AutoWorld')
    world_auto.color = (0.3, 0.3, 0.3)
    scene.world = world_auto
bpy.context.view_layer.update()
